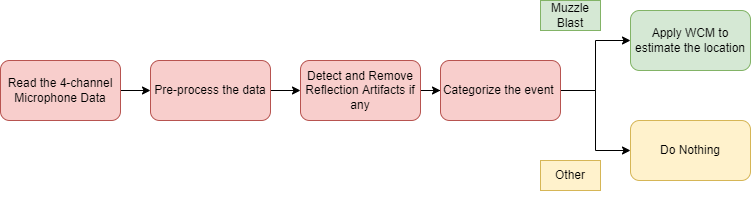

The diagram above was exported from draw.io. Its source (the exported page's mxGraphModel, read from the mxfile embedded in the PNG):
<mxGraphModel dx="868" dy="464" grid="1" gridSize="10" guides="1" tooltips="1" connect="1" arrows="1" fold="1" page="1" pageScale="1" pageWidth="827" pageHeight="1169" math="0" shadow="0">
  <root>
    <mxCell id="0" />
    <mxCell id="1" parent="0" />
    <mxCell id="iCEsLuQMBWTV7uCRDjEi-8" style="edgeStyle=orthogonalEdgeStyle;rounded=0;orthogonalLoop=1;jettySize=auto;html=1;exitX=1;exitY=0.5;exitDx=0;exitDy=0;entryX=0;entryY=0.5;entryDx=0;entryDy=0;" parent="1" source="iCEsLuQMBWTV7uCRDjEi-4" target="iCEsLuQMBWTV7uCRDjEi-5" edge="1">
      <mxGeometry relative="1" as="geometry" />
    </mxCell>
    <mxCell id="iCEsLuQMBWTV7uCRDjEi-4" value="Read the 4-channel Microphone Data" style="rounded=1;whiteSpace=wrap;html=1;fillColor=#f8cecc;strokeColor=#b85450;" parent="1" vertex="1">
      <mxGeometry x="70" y="190" width="120" height="60" as="geometry" />
    </mxCell>
    <mxCell id="iCEsLuQMBWTV7uCRDjEi-9" value="" style="edgeStyle=orthogonalEdgeStyle;rounded=0;orthogonalLoop=1;jettySize=auto;html=1;" parent="1" source="iCEsLuQMBWTV7uCRDjEi-5" target="iCEsLuQMBWTV7uCRDjEi-6" edge="1">
      <mxGeometry relative="1" as="geometry" />
    </mxCell>
    <mxCell id="iCEsLuQMBWTV7uCRDjEi-5" value="Pre-process the data" style="rounded=1;whiteSpace=wrap;html=1;fillColor=#f8cecc;strokeColor=#b85450;" parent="1" vertex="1">
      <mxGeometry x="220" y="190" width="120" height="60" as="geometry" />
    </mxCell>
    <mxCell id="iCEsLuQMBWTV7uCRDjEi-10" value="" style="edgeStyle=orthogonalEdgeStyle;rounded=0;orthogonalLoop=1;jettySize=auto;html=1;" parent="1" source="iCEsLuQMBWTV7uCRDjEi-6" target="iCEsLuQMBWTV7uCRDjEi-7" edge="1">
      <mxGeometry relative="1" as="geometry" />
    </mxCell>
    <mxCell id="iCEsLuQMBWTV7uCRDjEi-6" value="Detect and Remove Reflection Artifacts if any" style="rounded=1;whiteSpace=wrap;html=1;fillColor=#f8cecc;strokeColor=#b85450;" parent="1" vertex="1">
      <mxGeometry x="370" y="190" width="120" height="60" as="geometry" />
    </mxCell>
    <mxCell id="bucJ7KNnWgDHReBIqg7I-4" style="edgeStyle=orthogonalEdgeStyle;rounded=0;orthogonalLoop=1;jettySize=auto;html=1;exitX=1;exitY=0.5;exitDx=0;exitDy=0;" edge="1" parent="1" source="iCEsLuQMBWTV7uCRDjEi-7" target="bucJ7KNnWgDHReBIqg7I-1">
      <mxGeometry relative="1" as="geometry" />
    </mxCell>
    <mxCell id="bucJ7KNnWgDHReBIqg7I-5" style="edgeStyle=orthogonalEdgeStyle;rounded=0;orthogonalLoop=1;jettySize=auto;html=1;exitX=1;exitY=0.5;exitDx=0;exitDy=0;entryX=0;entryY=0.5;entryDx=0;entryDy=0;" edge="1" parent="1" source="iCEsLuQMBWTV7uCRDjEi-7" target="bucJ7KNnWgDHReBIqg7I-2">
      <mxGeometry relative="1" as="geometry" />
    </mxCell>
    <mxCell id="iCEsLuQMBWTV7uCRDjEi-7" value="Categorize the event&amp;nbsp;" style="rounded=1;whiteSpace=wrap;html=1;fillColor=#f8cecc;strokeColor=#b85450;" parent="1" vertex="1">
      <mxGeometry x="510" y="190" width="120" height="60" as="geometry" />
    </mxCell>
    <mxCell id="bucJ7KNnWgDHReBIqg7I-1" value="Apply WCM to estimate the location" style="rounded=1;whiteSpace=wrap;html=1;fillColor=#d5e8d4;strokeColor=#82b366;" vertex="1" parent="1">
      <mxGeometry x="700" y="140" width="120" height="60" as="geometry" />
    </mxCell>
    <mxCell id="bucJ7KNnWgDHReBIqg7I-2" value="Do Nothing" style="rounded=1;whiteSpace=wrap;html=1;fillColor=#fff2cc;strokeColor=#d6b656;" vertex="1" parent="1">
      <mxGeometry x="700" y="250" width="120" height="60" as="geometry" />
    </mxCell>
    <mxCell id="bucJ7KNnWgDHReBIqg7I-6" value="Muzzle Blast" style="text;html=1;strokeColor=#82b366;fillColor=#d5e8d4;align=center;verticalAlign=middle;whiteSpace=wrap;rounded=0;" vertex="1" parent="1">
      <mxGeometry x="610" y="130" width="60" height="30" as="geometry" />
    </mxCell>
    <mxCell id="bucJ7KNnWgDHReBIqg7I-8" style="edgeStyle=orthogonalEdgeStyle;rounded=0;orthogonalLoop=1;jettySize=auto;html=1;exitX=0.5;exitY=1;exitDx=0;exitDy=0;" edge="1" parent="1" source="bucJ7KNnWgDHReBIqg7I-7">
      <mxGeometry relative="1" as="geometry">
        <mxPoint x="630" y="310" as="targetPoint" />
      </mxGeometry>
    </mxCell>
    <mxCell id="bucJ7KNnWgDHReBIqg7I-7" value="Other" style="text;html=1;strokeColor=#d6b656;fillColor=#fff2cc;align=center;verticalAlign=middle;whiteSpace=wrap;rounded=0;" vertex="1" parent="1">
      <mxGeometry x="610" y="290" width="60" height="30" as="geometry" />
    </mxCell>
  </root>
</mxGraphModel>